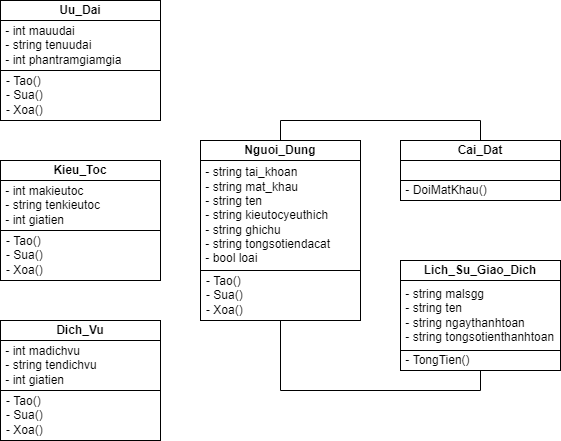

The diagram above was exported from draw.io. Its source (the exported page's mxGraphModel, read from the mxfile embedded in the PNG):
<mxGraphModel dx="-5088" dy="-1680" grid="1" gridSize="10" guides="1" tooltips="1" connect="1" arrows="1" fold="1" page="1" pageScale="1" pageWidth="850" pageHeight="1100" math="0" shadow="0">
  <root>
    <mxCell id="0" />
    <mxCell id="1" parent="0" />
    <mxCell id="2lj_bZzgdGycy9kXCt05-1" value="&lt;b&gt;Nguoi_Dung&lt;/b&gt;" style="rounded=0;whiteSpace=wrap;html=1;fontFamily=Arial;fontSource=https%3A%2F%2Ffonts.googleapis.com%2Fcss%3Ffamily%3DArial;" parent="1" vertex="1">
      <mxGeometry x="6200" y="2460" width="160" height="20" as="geometry" />
    </mxCell>
    <mxCell id="2lj_bZzgdGycy9kXCt05-2" value="&amp;nbsp;- string tai_khoan&lt;br&gt;&amp;nbsp;- string mat_khau&lt;br&gt;&amp;nbsp;- string ten&lt;br&gt;&amp;nbsp;- string kieutocyeuthich&lt;br&gt;&amp;nbsp;- string&amp;nbsp;ghichu&lt;br&gt;&amp;nbsp;- string&amp;nbsp;tongsotiendacat&lt;br&gt;&amp;nbsp;- bool loai" style="rounded=0;whiteSpace=wrap;html=1;align=left;fontFamily=Arial;fontSource=https%3A%2F%2Ffonts.googleapis.com%2Fcss%3Ffamily%3DArial;" parent="1" vertex="1">
      <mxGeometry x="6200" y="2480" width="160" height="110" as="geometry" />
    </mxCell>
    <mxCell id="2lj_bZzgdGycy9kXCt05-3" value="&lt;p style=&quot;margin: 0px 0px 0px 4px;&quot;&gt;- Tao()&lt;br&gt;&lt;/p&gt;&lt;p style=&quot;margin: 0px 0px 0px 4px;&quot;&gt;- Sua()&lt;br&gt;&lt;/p&gt;&lt;p style=&quot;margin: 0px 0px 0px 4px;&quot;&gt;- Xoa()&lt;/p&gt;" style="rounded=0;whiteSpace=wrap;html=1;align=left;fontFamily=Arial;fontSource=https%3A%2F%2Ffonts.googleapis.com%2Fcss%3Ffamily%3DArial;" parent="1" vertex="1">
      <mxGeometry x="6200" y="2590" width="160" height="50" as="geometry" />
    </mxCell>
    <mxCell id="2lj_bZzgdGycy9kXCt05-4" value="&lt;b&gt;Kieu_Toc&lt;/b&gt;" style="rounded=0;whiteSpace=wrap;html=1;fontFamily=Arial;fontSource=https%3A%2F%2Ffonts.googleapis.com%2Fcss%3Ffamily%3DArial;" parent="1" vertex="1">
      <mxGeometry x="6000" y="2480" width="160" height="20" as="geometry" />
    </mxCell>
    <mxCell id="2lj_bZzgdGycy9kXCt05-5" value="&amp;nbsp;- int makieutoc&lt;br&gt;&amp;nbsp;- string tenkieutoc&lt;br&gt;&amp;nbsp;- int giatien&lt;br&gt;" style="rounded=0;whiteSpace=wrap;html=1;align=left;fontFamily=Arial;fontSource=https%3A%2F%2Ffonts.googleapis.com%2Fcss%3Ffamily%3DArial;" parent="1" vertex="1">
      <mxGeometry x="6000" y="2500" width="160" height="50" as="geometry" />
    </mxCell>
    <mxCell id="2lj_bZzgdGycy9kXCt05-6" value="&lt;p style=&quot;margin: 0px 0px 0px 4px;&quot;&gt;- Tao()&lt;br&gt;&lt;/p&gt;&lt;p style=&quot;margin: 0px 0px 0px 4px;&quot;&gt;- Sua()&lt;br&gt;&lt;/p&gt;&lt;p style=&quot;margin: 0px 0px 0px 4px;&quot;&gt;- Xoa()&lt;/p&gt;" style="rounded=0;whiteSpace=wrap;html=1;align=left;fontFamily=Arial;fontSource=https%3A%2F%2Ffonts.googleapis.com%2Fcss%3Ffamily%3DArial;" parent="1" vertex="1">
      <mxGeometry x="6000" y="2550" width="160" height="50" as="geometry" />
    </mxCell>
    <mxCell id="2lj_bZzgdGycy9kXCt05-7" value="&lt;b&gt;Dich_Vu&lt;/b&gt;" style="rounded=0;whiteSpace=wrap;html=1;fontFamily=Arial;fontSource=https%3A%2F%2Ffonts.googleapis.com%2Fcss%3Ffamily%3DArial;" parent="1" vertex="1">
      <mxGeometry x="6000" y="2640" width="160" height="20" as="geometry" />
    </mxCell>
    <mxCell id="2lj_bZzgdGycy9kXCt05-8" value="&amp;nbsp;- int madichvu&lt;br&gt;&amp;nbsp;- string tendichvu&lt;br&gt;&amp;nbsp;- int giatien" style="rounded=0;whiteSpace=wrap;html=1;align=left;fontFamily=Arial;fontSource=https%3A%2F%2Ffonts.googleapis.com%2Fcss%3Ffamily%3DArial;" parent="1" vertex="1">
      <mxGeometry x="6000" y="2660" width="160" height="50" as="geometry" />
    </mxCell>
    <mxCell id="2lj_bZzgdGycy9kXCt05-9" value="&lt;p style=&quot;margin: 0px 0px 0px 4px;&quot;&gt;- Tao()&lt;br&gt;&lt;/p&gt;&lt;p style=&quot;margin: 0px 0px 0px 4px;&quot;&gt;- Sua()&lt;br&gt;&lt;/p&gt;&lt;p style=&quot;margin: 0px 0px 0px 4px;&quot;&gt;- Xoa()&lt;/p&gt;" style="rounded=0;whiteSpace=wrap;html=1;align=left;fontFamily=Arial;fontSource=https%3A%2F%2Ffonts.googleapis.com%2Fcss%3Ffamily%3DArial;" parent="1" vertex="1">
      <mxGeometry x="6000" y="2710" width="160" height="50" as="geometry" />
    </mxCell>
    <mxCell id="2lj_bZzgdGycy9kXCt05-10" value="&lt;b&gt;Uu_Dai&lt;/b&gt;" style="rounded=0;whiteSpace=wrap;html=1;fontFamily=Arial;fontSource=https%3A%2F%2Ffonts.googleapis.com%2Fcss%3Ffamily%3DArial;" parent="1" vertex="1">
      <mxGeometry x="6000" y="2320" width="160" height="20" as="geometry" />
    </mxCell>
    <mxCell id="2lj_bZzgdGycy9kXCt05-11" value="&amp;nbsp;- int mauudai&lt;br&gt;&amp;nbsp;- string tenuudai&lt;br&gt;&amp;nbsp;- int phantramgiamgia" style="rounded=0;whiteSpace=wrap;html=1;align=left;fontFamily=Arial;fontSource=https%3A%2F%2Ffonts.googleapis.com%2Fcss%3Ffamily%3DArial;" parent="1" vertex="1">
      <mxGeometry x="6000" y="2340" width="160" height="50" as="geometry" />
    </mxCell>
    <mxCell id="2lj_bZzgdGycy9kXCt05-12" value="&lt;p style=&quot;margin: 0px 0px 0px 4px;&quot;&gt;- Tao()&lt;br&gt;&lt;/p&gt;&lt;p style=&quot;margin: 0px 0px 0px 4px;&quot;&gt;- Sua()&lt;br&gt;&lt;/p&gt;&lt;p style=&quot;margin: 0px 0px 0px 4px;&quot;&gt;- Xoa()&lt;/p&gt;" style="rounded=0;whiteSpace=wrap;html=1;align=left;fontFamily=Arial;fontSource=https%3A%2F%2Ffonts.googleapis.com%2Fcss%3Ffamily%3DArial;" parent="1" vertex="1">
      <mxGeometry x="6000" y="2390" width="160" height="50" as="geometry" />
    </mxCell>
    <mxCell id="2lj_bZzgdGycy9kXCt05-16" style="edgeStyle=orthogonalEdgeStyle;rounded=0;orthogonalLoop=1;jettySize=auto;html=1;exitX=0.5;exitY=0;exitDx=0;exitDy=0;entryX=0.5;entryY=0;entryDx=0;entryDy=0;endArrow=none;endFill=0;" parent="1" source="2lj_bZzgdGycy9kXCt05-13" target="2lj_bZzgdGycy9kXCt05-1" edge="1">
      <mxGeometry relative="1" as="geometry" />
    </mxCell>
    <mxCell id="2lj_bZzgdGycy9kXCt05-13" value="&lt;b&gt;Cai_Dat&lt;/b&gt;" style="rounded=0;whiteSpace=wrap;html=1;fontFamily=Arial;fontSource=https%3A%2F%2Ffonts.googleapis.com%2Fcss%3Ffamily%3DArial;" parent="1" vertex="1">
      <mxGeometry x="6400" y="2460" width="160" height="20" as="geometry" />
    </mxCell>
    <mxCell id="2lj_bZzgdGycy9kXCt05-14" value="" style="rounded=0;whiteSpace=wrap;html=1;align=left;fontFamily=Arial;fontSource=https%3A%2F%2Ffonts.googleapis.com%2Fcss%3Ffamily%3DArial;" parent="1" vertex="1">
      <mxGeometry x="6400" y="2480" width="160" height="20" as="geometry" />
    </mxCell>
    <mxCell id="2lj_bZzgdGycy9kXCt05-15" value="&amp;nbsp;- DoiMatKhau()" style="rounded=0;whiteSpace=wrap;html=1;align=left;fontFamily=Arial;fontSource=https%3A%2F%2Ffonts.googleapis.com%2Fcss%3Ffamily%3DArial;" parent="1" vertex="1">
      <mxGeometry x="6400" y="2500" width="160" height="20" as="geometry" />
    </mxCell>
    <mxCell id="2lj_bZzgdGycy9kXCt05-17" value="&lt;b&gt;Lich_Su_Giao_Dich&lt;/b&gt;" style="rounded=0;whiteSpace=wrap;html=1;fontFamily=Arial;fontSource=https%3A%2F%2Ffonts.googleapis.com%2Fcss%3Ffamily%3DArial;" parent="1" vertex="1">
      <mxGeometry x="6400" y="2580" width="160" height="20" as="geometry" />
    </mxCell>
    <mxCell id="2lj_bZzgdGycy9kXCt05-18" value="&amp;nbsp;- string malsgg&lt;br&gt;&amp;nbsp;- string ten&lt;br&gt;&amp;nbsp;- string ngaythanhtoan&lt;br&gt;&amp;nbsp;- string tongsotienthanhtoan" style="rounded=0;whiteSpace=wrap;html=1;align=left;fontFamily=Arial;fontSource=https%3A%2F%2Ffonts.googleapis.com%2Fcss%3Ffamily%3DArial;" parent="1" vertex="1">
      <mxGeometry x="6400" y="2600" width="160" height="70" as="geometry" />
    </mxCell>
    <mxCell id="2lj_bZzgdGycy9kXCt05-20" style="edgeStyle=orthogonalEdgeStyle;rounded=0;orthogonalLoop=1;jettySize=auto;html=1;exitX=0.5;exitY=1;exitDx=0;exitDy=0;entryX=0.5;entryY=1;entryDx=0;entryDy=0;endArrow=none;endFill=0;fontFamily=Arial;fontSource=https%3A%2F%2Ffonts.googleapis.com%2Fcss%3Ffamily%3DArial;" parent="1" source="2lj_bZzgdGycy9kXCt05-19" target="2lj_bZzgdGycy9kXCt05-3" edge="1">
      <mxGeometry relative="1" as="geometry" />
    </mxCell>
    <mxCell id="2lj_bZzgdGycy9kXCt05-19" value="&amp;nbsp;- TongTien()" style="rounded=0;whiteSpace=wrap;html=1;align=left;fontFamily=Arial;fontSource=https%3A%2F%2Ffonts.googleapis.com%2Fcss%3Ffamily%3DArial;" parent="1" vertex="1">
      <mxGeometry x="6400" y="2670" width="160" height="20" as="geometry" />
    </mxCell>
  </root>
</mxGraphModel>